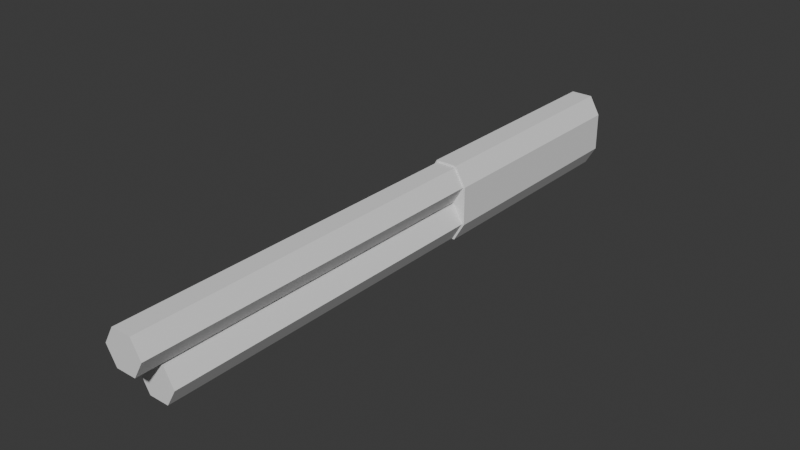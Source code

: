 # Source: Shotgun.blend  (saved by Blender 5.1.30; exported with 4.5.12 LTS)
import bpy
from mathutils import Matrix  # noqa: F401  (used for matrix-valued properties, if any)

bpy.ops.wm.read_factory_settings(use_empty=True)
scene = bpy.context.scene
scene.name = 'Scene'

# ---- collections
col_collection = bpy.data.collections.new('Collection'); scene.collection.children.link(col_collection)
col_export = bpy.data.collections.new('Export'); scene.collection.children.link(col_export)
col_collection_1 = bpy.data.collections.new('Collection')  # instanced only; not linked into the scene

# ---- world
world_world = bpy.data.worlds.new('World'); scene.world = world_world
world_world.use_nodes = True; world_world.node_tree.nodes.clear()
_N = world_world.node_tree.nodes; _L = world_world.node_tree.links
n0 = _N.new('ShaderNodeOutputWorld'); n0.name = 'World Output'; n0.location = (200, 100)
n1 = _N.new('ShaderNodeBackground'); n1.name = 'Background'; n1.location = (-200, 100)
n1.inputs[0].default_value = (0.05088, 0.05088, 0.05088, 1.0)
_L.new(n1.outputs[0], n0.inputs[0])
n0.is_active_output = True
world_world.color = (0.05088, 0.05088, 0.05088)
world_world.sun_shadow_jitter_overblur = 0.0

# ---- meshes
me_cylinder = bpy.data.meshes.new('Cylinder')
me_cylinder.from_pydata([(0.08, 0.0, -0.1386), (0.08, 3.0, -0.1386), (0.16, 0.0, -2.98e-08), (0.16, 3.0, 5.96e-08), (0.08, 0.0, 0.1386), (0.08, 3.0, 0.1386), (-0.08, 0.0, 0.1386), (-0.08, 3.0, 0.1386), (-0.16, 0.0, -5.96e-08), (-0.16, 3.0, 2.98e-08), (-0.08, 0.0, -0.1386), (-0.08, 3.0, -0.1386), (0.08, 0.0, -0.4386), (0.08, 2.8, -0.4386), (0.16, 0.0, -0.3), (0.16, 2.8, -0.3), (0.08, 0.0, -0.1614), (0.08, 2.8, -0.1614), (-0.08, 0.0, -0.1614), (-0.08, 2.8, -0.1614), (-0.16, 0.0, -0.3), (-0.16, 2.8, -0.3), (-0.08, 0.0, -0.4386), (-0.08, 2.8, -0.4386)], [], [(0, 1, 3, 2), (2, 3, 5, 4), (4, 5, 7, 6), (6, 7, 9, 8), (3, 1, 11, 9, 7, 5), (8, 9, 11, 10), (10, 11, 1, 0), (0, 2, 4, 6, 8, 10), (12, 13, 15, 14), (14, 15, 17, 16), (16, 17, 19, 18), (18, 19, 21, 20), (15, 13, 23, 21, 19, 17), (20, 21, 23, 22), (22, 23, 13, 12), (12, 14, 16, 18, 20, 22)])
_uv = me_cylinder.uv_layers.new(name='UVMap')
_uv.uv.foreach_set('vector', [1.0, 0.5, 1.0, 1.0, 0.8333, 1.0, 0.8333, 0.5, 0.8333, 0.5, 0.8333, 1.0, 0.6667, 1.0, 0.6667, 0.5, 0.6667, 0.5, 0.6667, 1.0, 0.5, 1.0, 0.5, 0.5, 0.5, 0.5, 0.5, 1.0, 0.3333, 1.0, 0.3333, 0.5, 0.4578, 0.37, 0.25, 0.49, 0.04215, 0.37, 0.04215, 0.13, 0.25, 0.01, 0.4578, 0.13, 0.3333, 0.5, 0.3333, 1.0, 0.1667, 1.0, 0.1667, 0.5, 0.1667, 0.5, 0.1667, 1.0, -8.941e-08, 1.0, -8.941e-08, 0.5, 0.75, 0.49, 0.9578, 0.37, 0.9578, 0.13, 0.75, 0.01, 0.5422, 0.13, 0.5422, 0.37, 1.0, 0.5, 1.0, 1.0, 0.8333, 1.0, 0.8333, 0.5, 0.8333, 0.5, 0.8333, 1.0, 0.6667, 1.0, 0.6667, 0.5, 0.6667, 0.5, 0.6667, 1.0, 0.5, 1.0, 0.5, 0.5, 0.5, 0.5, 0.5, 1.0, 0.3333, 1.0, 0.3333, 0.5, 0.4578, 0.37, 0.25, 0.49, 0.04215, 0.37, 0.04215, 0.13, 0.25, 0.01, 0.4578, 0.13, 0.3333, 0.5, 0.3333, 1.0, 0.1667, 1.0, 0.1667, 0.5, 0.1667, 0.5, 0.1667, 1.0, -8.941e-08, 1.0, -8.941e-08, 0.5, 0.75, 0.49, 0.9578, 0.37, 0.9578, 0.13, 0.75, 0.01, 0.5422, 0.13, 0.5422, 0.37])
me_cylinder.update()
me_cylinder_002 = bpy.data.meshes.new('Cylinder.002')
me_cylinder_002.from_pydata([(0.175, -0.9604, 0.004008), (0.175, 0.9322, 0.004009), (0.08864, -0.9604, 0.1535), (0.08864, 0.9322, 0.1535), (-0.08864, -0.9604, 0.1535), (-0.08864, 0.9322, 0.1535), (-0.175, -0.9604, 0.004008), (-0.175, 0.9322, 0.004009), (0.08864, -0.9604, -0.4535), (0.08864, 0.9322, -0.4535), (0.175, -0.9604, -0.304), (0.175, 0.9322, -0.304), (-0.175, -0.9604, -0.304), (-0.175, 0.9322, -0.304), (-0.08864, -0.9604, -0.4535), (-0.08864, 0.9322, -0.4535)], [], [(0, 1, 3, 2), (2, 3, 5, 4), (4, 5, 7, 6), (10, 11, 1, 0), (8, 9, 11, 10), (13, 12, 6, 7), (11, 13, 7, 1), (3, 1, 7, 5), (11, 9, 15, 13), (12, 13, 15, 14), (14, 15, 9, 8), (8, 10, 12, 14), (2, 4, 6, 0), (0, 6, 12, 10)])
_uv = me_cylinder_002.uv_layers.new(name='UVMap')
_uv.uv.foreach_set('vector', [0.8333, 0.5, 0.8333, 1.0, 0.6667, 1.0, 0.6667, 0.5, 0.6667, 0.5, 0.6667, 1.0, 0.5, 1.0, 0.5, 0.5, 0.5, 0.5, 0.5, 1.0, 0.3333, 1.0, 0.3333, 0.5, 0.8333, 0.5, 0.8333, 1.0, 0.8333, 1.0, 0.8333, 0.5, 1.0, 0.5, 1.0, 1.0, 0.8333, 1.0, 0.8333, 0.5, 0.3333, 1.0, 0.3333, 0.5, 0.3333, 0.5, 0.3333, 1.0, 0.8333, 1.0, 0.3333, 1.0, 0.3333, 1.0, 0.8333, 1.0, 0.6667, 1.0, 0.8333, 1.0, 0.3333, 1.0, 0.5, 1.0, 0.8333, 1.0, -8.941e-08, 1.0, 0.1667, 1.0, 0.3333, 1.0, 0.3333, 0.5, 0.3333, 1.0, 0.1667, 1.0, 0.1667, 0.5, 0.1667, 0.5, 0.1667, 1.0, -8.941e-08, 1.0, -8.941e-08, 0.5, 0.75, 0.49, 0.9578, 0.37, 0.5422, 0.13, 0.5422, 0.37, 0.6667, 0.5, 0.5, 0.5, 0.3333, 0.5, 0.8333, 0.5, 0.8333, 0.5, 0.3333, 0.5, 0.5422, 0.13, 0.8333, 0.5])
me_cylinder_002.update()

# ---- objects
ob_cylinder = bpy.data.objects.new('Cylinder', me_cylinder)
ob_cylinder_001 = bpy.data.objects.new('Cylinder.001', me_cylinder_002)
ob_collection = bpy.data.objects.new('Collection', None)

# ---- transforms, parenting, visibility, modifiers, constraints
ob_cylinder.location = (-1.159e-08, -0.4016, 0.09991)
ob_cylinder.rotation_euler = (0.0, -0.0, 3.142)
ob_cylinder.scale = (0.1728, 0.1728, 0.1728)
ob_cylinder_001.location = (1.159e-08, -0.248, 0.09991)
ob_cylinder_001.rotation_euler = (0.0, -0.0, 3.142)
ob_cylinder_001.scale = (0.1728, 0.1728, 0.1728)
ob_collection.location = (0.0, 0.0, 0.0)
ob_collection.instance_type = 'COLLECTION'
ob_collection.display_type = 'WIRE'
ob_collection.instance_collection = col_collection

# ---- collection membership
col_collection.objects.link(ob_cylinder)
col_collection.objects.link(ob_cylinder_001)
col_collection.objects.link(ob_collection)

# ---- scene / render settings (as saved in the file)
scene.frame_start = 1; scene.frame_end = 250; scene.frame_set(2)
scene.render.engine = 'BLENDER_EEVEE_NEXT'
scene.render.bake_bias = 0.0
scene.render.bake_samples = 0
scene.cycles.sampling_pattern = 'TABULATED_SOBOL'
scene.eevee.use_volume_custom_range = False
bpy.context.view_layer.update()

# ---- added for rendering (the .blend has no active camera and no usable light): camera, sun
cam_auto = bpy.data.cameras.new('AutoCamera')
cam_auto.lens = 50.0
cam_auto.sensor_width = 36.0
cam_auto.clip_end = 1000.0
ob_auto_camera = bpy.data.objects.new('AutoCamera', cam_auto)
scene.collection.objects.link(ob_auto_camera)
ob_auto_camera.location = (0.783388, -1.44109, 0.700694)
ob_auto_camera.rotation_euler = (1.09748, -7.21219e-08, 0.694738)
scene.camera = ob_auto_camera
light_auto_sun = bpy.data.lights.new('AutoSun', 'SUN')
light_auto_sun.energy = 3.0
light_auto_sun.angle = 0.0523599
ob_auto_sun = bpy.data.objects.new('AutoSun', light_auto_sun)
scene.collection.objects.link(ob_auto_sun)
ob_auto_sun.rotation_euler = (0.872665, 0.174533, 0.523599)
bpy.context.view_layer.update()
